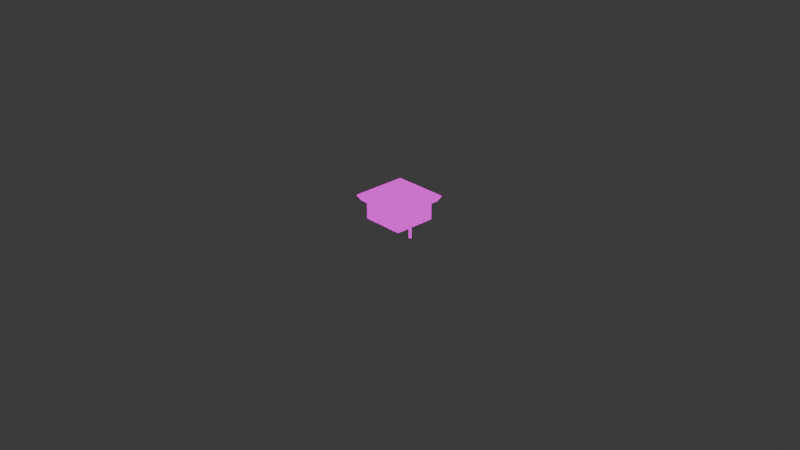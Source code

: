 # Source: Dealership.blend  (saved by Blender 4.1.24; exported with 4.5.12 LTS)
import bpy
from mathutils import Matrix  # noqa: F401  (used for matrix-valued properties, if any)

bpy.ops.wm.read_factory_settings(use_empty=True)
scene = bpy.context.scene
scene.name = 'Scene'

# ---- collections
col_collection = bpy.data.collections.new('Collection'); scene.collection.children.link(col_collection)

# ---- images (referenced by path relative to the original .blend; pixels are not part of the script)
import os
ASSET_DIR = os.environ.get("B2B_ASSET_DIR", "")  # directory of the original .blend (textures are referenced by path, not embedded)
HERE = os.path.dirname(os.path.abspath(__file__))  # packed textures are extracted next to this script under _unpacked/

def load_image(name, relpath, width, height, colorspace="sRGB"):
    """Load a texture the original file referenced (path relative to the .blend, or extracted next to this script)."""
    p = next((c for c in (os.path.join(HERE, relpath), os.path.join(ASSET_DIR, relpath)) if relpath and os.path.exists(c)), "")
    if p:
        img = bpy.data.images.load(p, check_existing=True)
        img.name = name
    else:  # same state as the original file: an image datablock whose file is absent (Cycles renders it pink)
        img = bpy.data.images.new(name, width, height)
        img.source = "FILE"
        img.filepath = "//" + (relpath or name)
    img.colorspace_settings.name = colorspace
    return img
img_dealership_building_png = load_image('Dealership_Building.png', 'Dealership_Building.png', 1024, 1024, 'sRGB')
img_rooftops_png = load_image('Rooftops.png', 'Rooftops.png', 1024, 1024, 'sRGB')
img_dealership_sign_png = load_image('Dealership_Sign.png', 'Dealership_Sign.png', 1024, 1024, 'sRGB')

# ---- materials (node trees are filled in below, after node groups)
mat_material_001 = bpy.data.materials.new('Material.001')
mat_material_001.use_transparent_shadow = False
mat_material_003 = bpy.data.materials.new('Material.003')
mat_material_003.use_transparent_shadow = False
mat_material_002 = bpy.data.materials.new('Material.002')
mat_material_002.use_transparent_shadow = False

# ---- material node trees
mat_material_001.use_nodes = True; mat_material_001.node_tree.nodes.clear()
_N = mat_material_001.node_tree.nodes; _L = mat_material_001.node_tree.links
n0 = _N.new('ShaderNodeOutputMaterial'); n0.name = 'Material Output'; n0.location = (300, 300)
n1 = _N.new('ShaderNodeTexImage'); n1.name = 'Image Texture'; n1.location = (-49, 285)
n1.image = img_dealership_building_png
n1.interpolation = 'Closest'
_L.new(n1.outputs[0], n0.inputs[0])
n0.is_active_output = True
mat_material_003.use_nodes = True; mat_material_003.node_tree.nodes.clear()
_N = mat_material_003.node_tree.nodes; _L = mat_material_003.node_tree.links
n0 = _N.new('ShaderNodeOutputMaterial'); n0.name = 'Material Output'; n0.location = (300, 300)
n1 = _N.new('ShaderNodeTexImage'); n1.name = 'Image Texture'; n1.location = (-34, 267)
n1.image = img_rooftops_png
n1.interpolation = 'Closest'
_L.new(n1.outputs[0], n0.inputs[0])
n0.is_active_output = True
mat_material_002.use_nodes = True; mat_material_002.node_tree.nodes.clear()
_N = mat_material_002.node_tree.nodes; _L = mat_material_002.node_tree.links
n0 = _N.new('ShaderNodeOutputMaterial'); n0.name = 'Material Output'; n0.location = (300, 300)
n1 = _N.new('ShaderNodeTexImage'); n1.name = 'Image Texture'; n1.location = (-38, 303)
n1.image = img_dealership_sign_png
n1.interpolation = 'Closest'
_L.new(n1.outputs[0], n0.inputs[0])
n0.is_active_output = True

# ---- world
world_world = bpy.data.worlds.new('World'); scene.world = world_world
world_world.use_nodes = True; world_world.node_tree.nodes.clear()
_N = world_world.node_tree.nodes; _L = world_world.node_tree.links
n0 = _N.new('ShaderNodeOutputWorld'); n0.name = 'World Output'; n0.location = (300, 300)
n1 = _N.new('ShaderNodeBackground'); n1.name = 'Background'; n1.location = (10, 300)
n1.inputs[0].default_value = (0.05088, 0.05088, 0.05088, 1.0)
_L.new(n1.outputs[0], n0.inputs[0])
n0.is_active_output = True
world_world.color = (0.05088, 0.05088, 0.05088)
world_world.use_sun_shadow = False
world_world.sun_shadow_jitter_overblur = 0.0

# ---- cameras
cam_camera = bpy.data.cameras.new('Camera')
cam_camera.clip_end = 100.0
cam_camera.ortho_scale = 7.314

# ---- lights
light_light = bpy.data.lights.new('Light', 'POINT')
light_light.transmission_factor = 0.0
light_light.energy = 1000.0
light_light.shadow_soft_size = 0.1
light_light.shadow_maximum_resolution = 0.006
light_light.use_absolute_resolution = True

# ---- meshes
me_cube = bpy.data.meshes.new('Cube')
me_cube.from_pydata([(-5.956, -5.956, 4.93), (-5.956, -5.956, -0.0216), (-7.015, -7.015, 5.167), (-7.869, -7.869, 6.674), (-2.556, -6.154, 5.629), (-2.556, -6.154, -0.01116), (-2.987, -6.154, 5.629), (-2.987, -6.154, -0.01116), (-2.987, -5.838, -0.01116), (-2.987, -5.838, 5.629), (-2.556, -5.838, 5.629), (-2.556, -5.838, -0.01116), (-4.148, -6.154, 5.629), (-4.148, -6.154, -0.01116), (-4.579, -6.154, 5.629), (-4.579, -6.154, -0.01116), (-4.579, -5.838, -0.01116), (-4.579, -5.838, 5.629), (-4.148, -5.838, 5.629), (-4.148, -5.838, -0.01116), (-6.109, -4.113, 5.629), (-6.109, -4.113, -0.01116), (-6.109, -3.682, 5.629), (-6.109, -3.682, -0.01116), (-5.793, -3.682, -0.01116), (-5.793, -3.682, 5.629), (-5.793, -4.113, 5.629), (-5.793, -4.113, -0.01116), (-6.109, -2.521, 5.629), (-6.109, -2.521, -0.01116), (-6.109, -2.09, 5.629), (-6.109, -2.09, -0.01116), (-5.793, -2.09, -0.01116), (-5.793, -2.09, 5.629), (-5.793, -2.521, 5.629), (-5.793, -2.521, -0.01116), (5.956, -5.956, 4.93), (5.956, -5.956, -0.0216), (7.015, -7.015, 5.167), (7.869, -7.869, 6.674), (2.556, -6.154, 5.629), (2.556, -6.154, -0.01116), (2.987, -6.154, 5.629), (2.987, -6.154, -0.01116), (2.987, -5.838, -0.01116), (2.987, -5.838, 5.629), (2.556, -5.838, 5.629), (2.556, -5.838, -0.01116), (4.148, -6.154, 5.629), (4.148, -6.154, -0.01116), (4.579, -6.154, 5.629), (4.579, -6.154, -0.01116), (4.579, -5.838, -0.01116), (4.579, -5.838, 5.629), (4.148, -5.838, 5.629), (4.148, -5.838, -0.01116), (6.109, -4.113, 5.629), (6.109, -4.113, -0.01116), (6.109, -3.682, 5.629), (6.109, -3.682, -0.01116), (5.793, -3.682, -0.01116), (5.793, -3.682, 5.629), (5.793, -4.113, 5.629), (5.793, -4.113, -0.01116), (6.109, -2.521, 5.629), (6.109, -2.521, -0.01116), (6.109, -2.09, 5.629), (6.109, -2.09, -0.01116), (5.793, -2.09, -0.01116), (5.793, -2.09, 5.629), (5.793, -2.521, 5.629), (5.793, -2.521, -0.01116), (-5.956, 5.956, 4.93), (-5.956, 5.956, -0.0216), (-7.015, 7.015, 5.167), (-7.869, 7.869, 6.674), (-2.556, 6.154, 5.629), (-2.556, 6.154, -0.01116), (-2.987, 6.154, 5.629), (-2.987, 6.154, -0.01116), (-2.987, 5.838, -0.01116), (-2.987, 5.838, 5.629), (-2.556, 5.838, 5.629), (-2.556, 5.838, -0.01116), (-4.148, 6.154, 5.629), (-4.148, 6.154, -0.01116), (-4.579, 6.154, 5.629), (-4.579, 6.154, -0.01116), (-4.579, 5.838, -0.01116), (-4.579, 5.838, 5.629), (-4.148, 5.838, 5.629), (-4.148, 5.838, -0.01116), (7.216, 7.216, 7.172), (-7.216, 7.216, 7.172), (7.216, -7.216, 7.172), (-7.216, -7.216, 7.172), (-6.109, 4.113, 5.629), (-6.109, 4.113, -0.01116), (-6.109, 3.682, 5.629), (-6.109, 3.682, -0.01116), (-5.793, 3.682, -0.01116), (-5.793, 3.682, 5.629), (-5.793, 4.113, 5.629), (-5.793, 4.113, -0.01116), (-6.109, 2.521, 5.629), (-6.109, 2.521, -0.01116), (-6.109, 2.09, 5.629), (-6.109, 2.09, -0.01116), (-5.793, 2.09, -0.01116), (-5.793, 2.09, 5.629), (-5.793, 2.521, 5.629), (-5.793, 2.521, -0.01116), (5.956, 5.956, 4.93), (5.956, 5.956, -0.0216), (7.015, 7.015, 5.167), (7.869, 7.869, 6.674), (2.556, 6.154, 5.629), (2.556, 6.154, -0.01116), (2.987, 6.154, 5.629), (2.987, 6.154, -0.01116), (2.987, 5.838, -0.01116), (2.987, 5.838, 5.629), (2.556, 5.838, 5.629), (2.556, 5.838, -0.01116), (4.148, 6.154, 5.629), (4.148, 6.154, -0.01116), (4.579, 6.154, 5.629), (4.579, 6.154, -0.01116), (4.579, 5.838, -0.01116), (4.579, 5.838, 5.629), (4.148, 5.838, 5.629), (4.148, 5.838, -0.01116), (6.109, 4.113, 5.629), (6.109, 4.113, -0.01116), (6.109, 3.682, 5.629), (6.109, 3.682, -0.01116), (5.793, 3.682, -0.01116), (5.793, 3.682, 5.629), (5.793, 4.113, 5.629), (5.793, 4.113, -0.01116), (6.109, 2.521, 5.629), (6.109, 2.521, -0.01116), (6.109, 2.09, 5.629), (6.109, 2.09, -0.01116), (5.793, 2.09, -0.01116), (5.793, 2.09, 5.629), (5.793, 2.521, 5.629), (5.793, 2.521, -0.01116)], [], [(73, 1, 0, 72), (2, 74, 72, 0), (5, 7, 6, 4), (5, 4, 10, 11), (6, 7, 8, 9), (13, 15, 14, 12), (13, 12, 18, 19), (14, 15, 16, 17), (36, 38, 2, 0), (1, 37, 36, 0), (38, 39, 3, 2), (3, 39, 94, 95), (21, 23, 22, 20), (21, 20, 26, 27), (22, 23, 24, 25), (29, 31, 30, 28), (29, 28, 34, 35), (30, 31, 32, 33), (113, 112, 36, 37), (36, 112, 114, 38), (41, 40, 42, 43), (41, 47, 46, 40), (42, 45, 44, 43), (49, 48, 50, 51), (49, 55, 54, 48), (50, 53, 52, 51), (114, 74, 75, 115), (57, 56, 58, 59), (57, 63, 62, 56), (58, 61, 60, 59), (65, 64, 66, 67), (65, 71, 70, 64), (66, 69, 68, 67), (95, 94, 92, 93), (77, 76, 78, 79), (77, 83, 82, 76), (78, 81, 80, 79), (85, 84, 86, 87), (85, 91, 90, 84), (86, 89, 88, 87), (112, 72, 74, 114), (72, 112, 113, 73), (3, 75, 74, 2), (97, 96, 98, 99), (97, 103, 102, 96), (98, 101, 100, 99), (105, 104, 106, 107), (105, 111, 110, 104), (106, 109, 108, 107), (115, 75, 93, 92), (117, 119, 118, 116), (117, 116, 122, 123), (118, 119, 120, 121), (125, 127, 126, 124), (125, 124, 130, 131), (126, 127, 128, 129), (39, 115, 92, 94), (75, 3, 95, 93), (38, 114, 115, 39), (133, 135, 134, 132), (133, 132, 138, 139), (134, 135, 136, 137), (141, 143, 142, 140), (141, 140, 146, 147), (142, 143, 144, 145)])
me_cube.polygons.foreach_set('material_index', [0, 0, 0, 0, 0, 0, 0, 0, 0, 0, 0, 0, 0, 0, 0, 0, 0, 0, 0, 0, 0, 0, 0, 0, 0, 0, 0, 0, 0, 0, 0, 0, 0, 1, 0, 0, 0, 0, 0, 0, 0, 0, 0, 0, 0, 0, 0, 0, 0, 0, 0, 0, 0, 0, 0, 0, 0, 0, 0, 0, 0, 0, 0, 0, 0])
_uv = me_cube.uv_layers.new(name='UVMap')
_uv.uv.foreach_set('vector', [0.9062, 0.02929, 0.1797, 0.02929, 0.1797, 0.3262, 0.9062, 0.3262, 0.1032, 0.9038, 0.8968, 0.9038, 0.8369, 0.844, 0.1631, 0.844, 0.1246, 0.06298, 0.1005, 0.06298, 0.1005, 0.3781, 0.1246, 0.3781, 0.05904, 0.06298, 0.05904, 0.3781, 0.07671, 0.3781, 0.07671, 0.06298, 0.05904, 0.3781, 0.05904, 0.06298, 0.07671, 0.06298, 0.07671, 0.3781, 0.1246, 0.06298, 0.1005, 0.06298, 0.1005, 0.3781, 0.1246, 0.3781, 0.05904, 0.06298, 0.05904, 0.3781, 0.07671, 0.3781, 0.07671, 0.06298, 0.05904, 0.3781, 0.05904, 0.06298, 0.07671, 0.06298, 0.07671, 0.3781, 0.1631, 0.844, 0.1032, 0.9038, 0.8968, 0.9038, 0.8369, 0.844, 0.1797, 0.3498, 0.9062, 0.3498, 0.9062, 0.6467, 0.1797, 0.6467, 0.9202, 0.7461, 0.9714, 0.8364, 0.02861, 0.8364, 0.0798, 0.7461, 0.9931, 0.9507, 0.006948, 0.9507, 0.04786, 0.9097, 0.9521, 0.9097, 0.1246, 0.06298, 0.1005, 0.06298, 0.1005, 0.3781, 0.1246, 0.3781, 0.05904, 0.3781, 0.05904, 0.06298, 0.07671, 0.06298, 0.07671, 0.3781, 0.05904, 0.3781, 0.05904, 0.06298, 0.07671, 0.06298, 0.07671, 0.3781, 0.1246, 0.06298, 0.1005, 0.06298, 0.1005, 0.3781, 0.1246, 0.3781, 0.05904, 0.3781, 0.05904, 0.06298, 0.07671, 0.06298, 0.07671, 0.3781, 0.05904, 0.3781, 0.05904, 0.06298, 0.07671, 0.06298, 0.07671, 0.3781, 0.9062, 0.02929, 0.9062, 0.3262, 0.1797, 0.3262, 0.1797, 0.02929, 0.8369, 0.844, 0.1631, 0.844, 0.1032, 0.9038, 0.8968, 0.9038, 0.1246, 0.06298, 0.1246, 0.3781, 0.1005, 0.3781, 0.1005, 0.06298, 0.05904, 0.06298, 0.07671, 0.06298, 0.07671, 0.3781, 0.05904, 0.3781, 0.05904, 0.3781, 0.07671, 0.3781, 0.07671, 0.06298, 0.05904, 0.06298, 0.1246, 0.06298, 0.1246, 0.3781, 0.1005, 0.3781, 0.1005, 0.06298, 0.05904, 0.06298, 0.07671, 0.06298, 0.07671, 0.3781, 0.05904, 0.3781, 0.05904, 0.3781, 0.07671, 0.3781, 0.07671, 0.06298, 0.05904, 0.06298, 0.9202, 0.6563, 0.0798, 0.6563, 0.02861, 0.7466, 0.9714, 0.7466, 0.1246, 0.06298, 0.1246, 0.3781, 0.1005, 0.3781, 0.1005, 0.06298, 0.05904, 0.3781, 0.07671, 0.3781, 0.07671, 0.06298, 0.05904, 0.06298, 0.05904, 0.3781, 0.07671, 0.3781, 0.07671, 0.06298, 0.05904, 0.06298, 0.1246, 0.06298, 0.1246, 0.3781, 0.1005, 0.3781, 0.1005, 0.06298, 0.05904, 0.3781, 0.07671, 0.3781, 0.07671, 0.06298, 0.05904, 0.06298, 0.05904, 0.3781, 0.07671, 0.3781, 0.07671, 0.06298, 0.05904, 0.06298, 0.3204, 0.3205, 0.6835, 0.3205, 0.6835, 0.6836, 0.3204, 0.6836, 0.1246, 0.06298, 0.1246, 0.3781, 0.1005, 0.3781, 0.1005, 0.06298, 0.05904, 0.06298, 0.07671, 0.06298, 0.07671, 0.3781, 0.05904, 0.3781, 0.05904, 0.3781, 0.07671, 0.3781, 0.07671, 0.06298, 0.05904, 0.06298, 0.1246, 0.06298, 0.1246, 0.3781, 0.1005, 0.3781, 0.1005, 0.06298, 0.05904, 0.06298, 0.07671, 0.06298, 0.07671, 0.3781, 0.05904, 0.3781, 0.05904, 0.3781, 0.07671, 0.3781, 0.07671, 0.06298, 0.05904, 0.06298, 0.8369, 0.844, 0.1631, 0.844, 0.1032, 0.9038, 0.8968, 0.9038, 0.1797, 0.3262, 0.9062, 0.3262, 0.9062, 0.02929, 0.1797, 0.02929, 0.02861, 0.8364, 0.9714, 0.8364, 0.9202, 0.7461, 0.0798, 0.7461, 0.1246, 0.06298, 0.1246, 0.3781, 0.1005, 0.3781, 0.1005, 0.06298, 0.05904, 0.3781, 0.07671, 0.3781, 0.07671, 0.06298, 0.05904, 0.06298, 0.05904, 0.3781, 0.07671, 0.3781, 0.07671, 0.06298, 0.05904, 0.06298, 0.1246, 0.06298, 0.1246, 0.3781, 0.1005, 0.3781, 0.1005, 0.06298, 0.05904, 0.3781, 0.07671, 0.3781, 0.07671, 0.06298, 0.05904, 0.06298, 0.05904, 0.3781, 0.07671, 0.3781, 0.07671, 0.06298, 0.05904, 0.06298, 0.9931, 0.9937, 0.006948, 0.9937, 0.04786, 0.9527, 0.9521, 0.9527, 0.1246, 0.06298, 0.1005, 0.06298, 0.1005, 0.3781, 0.1246, 0.3781, 0.05904, 0.06298, 0.05904, 0.3781, 0.07671, 0.3781, 0.07671, 0.06298, 0.05904, 0.3781, 0.05904, 0.06298, 0.07671, 0.06298, 0.07671, 0.3781, 0.1246, 0.06298, 0.1005, 0.06298, 0.1005, 0.3781, 0.1246, 0.3781, 0.05904, 0.06298, 0.05904, 0.3781, 0.07671, 0.3781, 0.07671, 0.06298, 0.05904, 0.3781, 0.05904, 0.06298, 0.07671, 0.06298, 0.07671, 0.3781, 0.9931, 0.9507, 0.006948, 0.9507, 0.04786, 0.9097, 0.9521, 0.9097, 0.9931, 0.9507, 0.006948, 0.9507, 0.04786, 0.9097, 0.9521, 0.9097, 0.0798, 0.6563, 0.9202, 0.6563, 0.9714, 0.7466, 0.02861, 0.7466, 0.1246, 0.06298, 0.1005, 0.06298, 0.1005, 0.3781, 0.1246, 0.3781, 0.05904, 0.3781, 0.05904, 0.06298, 0.07671, 0.06298, 0.07671, 0.3781, 0.05904, 0.3781, 0.05904, 0.06298, 0.07671, 0.06298, 0.07671, 0.3781, 0.1246, 0.06298, 0.1005, 0.06298, 0.1005, 0.3781, 0.1246, 0.3781, 0.05904, 0.3781, 0.05904, 0.06298, 0.07671, 0.06298, 0.07671, 0.3781, 0.05904, 0.3781, 0.05904, 0.06298, 0.07671, 0.06298, 0.07671, 0.3781])
me_cube.materials.append(mat_material_001)
me_cube.materials.append(mat_material_003)
me_cube.use_mirror_vertex_groups = False
me_cube.update()
me_cube_001 = bpy.data.meshes.new('Cube.001')
me_cube_001.from_pydata([(-1.37, -0.3506, -27.71), (-1.37, -0.3506, 1.0), (-0.3506, 1.37, -27.71), (-0.3506, 1.37, 1.0), (0.3506, -1.37, -27.71), (0.3506, -1.37, 1.0), (1.37, 0.3506, -27.71), (1.37, 0.3506, 1.0), (-1.626, -0.5746, -27.74), (-0.2769, 1.702, -27.74), (0.2769, -1.702, -27.74), (1.626, 0.5746, -27.74), (-5.486, 4.788, -28.67), (-6.835, 2.512, -28.67), (6.835, -2.512, -28.67), (5.486, -4.788, -28.67), (-4.49, 4.198, -37.37), (-5.839, 1.922, -37.37), (5.839, -1.922, -37.37), (4.49, -4.198, -37.37), (-1.37, -0.3506, -13.36), (-0.3506, 1.37, -13.36), (1.37, 0.3506, -13.36), (0.3506, -1.37, -13.36)], [], [(20, 1, 3, 21), (21, 3, 7, 22), (22, 7, 5, 23), (23, 5, 1, 20), (9, 8, 10, 11), (14, 15, 19, 18), (10, 8, 13, 15), (9, 11, 14, 12), (11, 10, 15, 14), (8, 9, 12, 13), (16, 18, 19, 17), (13, 12, 16, 17), (15, 13, 17, 19), (12, 14, 18, 16), (4, 23, 20, 0), (6, 22, 23, 4), (2, 21, 22, 6), (0, 20, 21, 2)])
_uv = me_cube_001.uv_layers.new(name='UVMap')
_uv.uv.foreach_set('vector', [0.3673, 0.6285, 0.3673, 0.3607, 0.4046, 0.3607, 0.4046, 0.6285, 0.5557, 0.6285, 0.5557, 0.3607, 0.5184, 0.3607, 0.5184, 0.6285, 0.5184, 0.6285, 0.5184, 0.3607, 0.5557, 0.3607, 0.5557, 0.6285, 0.4046, 0.6285, 0.4046, 0.3607, 0.3673, 0.3607, 0.3673, 0.6285, 0.4575, 0.585, 0.5029, 0.585, 0.5029, 0.623, 0.4575, 0.623, 0.4609, 0.4219, 0.5078, 0.4219, 0.5078, 0.5781, 0.4609, 0.5781, 0.7401, 0.516, 0.7401, 0.478, 0.7242, 0.374, 0.7242, 0.62, 0.7401, 0.516, 0.7401, 0.478, 0.7242, 0.374, 0.7242, 0.62, 0.4609, 0.3203, 0.5078, 0.3203, 0.5078, 0.4219, 0.4609, 0.4219, 0.5078, 0.3203, 0.4609, 0.3203, 0.4609, 0.4219, 0.5078, 0.4219, 0.5703, 0.8594, 0.5703, 0.6484, 0.6172, 0.6484, 0.6172, 0.8594, 0.5078, 0.4219, 0.4609, 0.4219, 0.4609, 0.5781, 0.5078, 0.5781, 0.7242, 0.62, 0.7242, 0.374, 0.5747, 0.3939, 0.5747, 0.6001, 0.7242, 0.62, 0.7242, 0.374, 0.5747, 0.3939, 0.5747, 0.6001, 0.3673, 0.6285, 0.3673, 0.3607, 0.4046, 0.3607, 0.4046, 0.6285, 0.5557, 0.6285, 0.5557, 0.3607, 0.5184, 0.3607, 0.5184, 0.6285, 0.5557, 0.6285, 0.5557, 0.3607, 0.5184, 0.3607, 0.5184, 0.6285, 0.4046, 0.6285, 0.4046, 0.3607, 0.3673, 0.3607, 0.3673, 0.6285])
me_cube_001.materials.append(mat_material_002)
me_cube_001.update()

# ---- objects
ob_building = bpy.data.objects.new('Building', me_cube)
ob_light = bpy.data.objects.new('Light', light_light)
ob_camera = bpy.data.objects.new('Camera', cam_camera)
ob_needlerig4_needle_body = bpy.data.objects.new('NeedleRig4:Needle_Body', None)
ob_needlerig4_geo = bpy.data.objects.new('NeedleRig4:Geo', None)
ob_needlerig4_needle = bpy.data.objects.new('NeedleRig4:Needle', None)
ob_sign = bpy.data.objects.new('Sign', me_cube_001)

# ---- transforms, parenting, visibility, modifiers, constraints
ob_building.location = (0.0, 0.0, 0.0)
ob_building.scale = (0.03862, 0.03862, 0.03862)
ob_building.lock_rotations_4d = False
ob_building.empty_display_type = 'ARROWS'
ob_building.lineart.crease_threshold = 0.0
ob_light.location = (4.076, 1.005, 5.904)
ob_light.rotation_euler = (0.6503, 0.05522, 1.866)
ob_light.lock_rotations_4d = False
ob_light.empty_display_type = 'ARROWS'
ob_light.color = (0.0, 0.0, 0.0, 0.0)
ob_light.lineart.crease_threshold = 0.0
ob_camera.location = (7.359, -6.926, 4.958)
ob_camera.rotation_euler = (1.109, 0.0, 0.8149)
ob_camera.lock_rotations_4d = False
ob_camera.empty_display_type = 'ARROWS'
ob_camera.color = (0.0, 0.0, 0.0, 0.0)
ob_camera.display_type = 'WIRE'
ob_camera.lineart.crease_threshold = 0.0
ob_needlerig4_needle_body.parent = ob_needlerig4_geo
ob_needlerig4_needle_body.location = (0.0, 0.0, 0.0)
ob_needlerig4_needle_body.color = (0.8, 0.8, 0.8, 1.0)
ob_needlerig4_geo.parent = ob_needlerig4_needle
ob_needlerig4_geo.location = (0.0, 0.0, 0.0)
ob_needlerig4_geo.color = (0.8, 0.8, 0.8, 1.0)
ob_needlerig4_needle.location = (0.0, 0.0, 0.0)
ob_needlerig4_needle.rotation_euler = (1.571, -0.0, 0.0)
ob_needlerig4_needle.scale = (0.01, 0.01, 0.01)
ob_needlerig4_needle.color = (0.8, 0.8, 0.8, 1.0)
ob_sign.location = (0.3642, -0.197, 0.0)
ob_sign.scale = (-0.01289, -0.01289, -0.01289)

# ---- collection membership
col_collection.objects.link(ob_building)
col_collection.objects.link(ob_light)
col_collection.objects.link(ob_camera)
col_collection.objects.link(ob_needlerig4_needle_body)
col_collection.objects.link(ob_needlerig4_geo)
col_collection.objects.link(ob_needlerig4_needle)
col_collection.objects.link(ob_sign)

# ---- scene / render settings (as saved in the file)
scene.camera = ob_camera
scene.frame_start = 1; scene.frame_end = 250; scene.frame_set(1)
scene.render.engine = 'BLENDER_EEVEE_NEXT'
scene.cycles.sampling_pattern = 'TABULATED_SOBOL'
scene.eevee.ray_tracing_options.trace_max_roughness = 0.0
bpy.context.view_layer.update()
